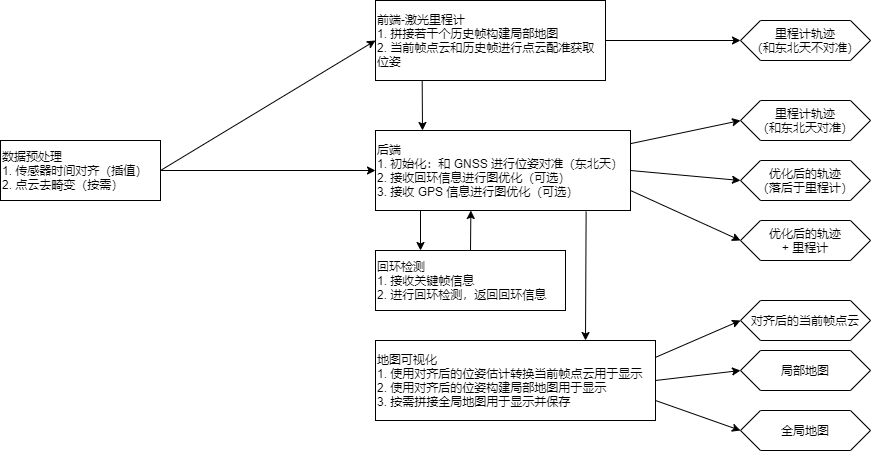

The diagram above was exported from draw.io. Its source (the exported page's mxGraphModel, read from the mxfile embedded in the PNG):
<mxGraphModel dx="2234" dy="839" grid="1" gridSize="10" guides="1" tooltips="1" connect="1" arrows="1" fold="1" page="1" pageScale="1" pageWidth="850" pageHeight="1100" math="0" shadow="0">
  <root>
    <mxCell id="mD9otItXvDp0Yiqo75T7-0" />
    <mxCell id="mD9otItXvDp0Yiqo75T7-1" parent="mD9otItXvDp0Yiqo75T7-0" />
    <mxCell id="CNIO85M71vK61vFh1nlu-0" value="数据预处理&lt;br&gt;&lt;span&gt;1.&amp;nbsp;传感器时间对齐（插值）&amp;nbsp;&lt;br&gt;2.&amp;nbsp;点云去畸变（按需）&lt;br&gt;&lt;/span&gt;" style="rounded=0;whiteSpace=wrap;html=1;align=left;" vertex="1" parent="mD9otItXvDp0Yiqo75T7-1">
      <mxGeometry x="-260" y="560" width="160" height="60" as="geometry" />
    </mxCell>
    <mxCell id="cvZkOErOlTTdeWLmfivJ-14" value="" style="edgeStyle=orthogonalEdgeStyle;rounded=0;orthogonalLoop=1;jettySize=auto;html=1;" edge="1" parent="mD9otItXvDp0Yiqo75T7-1" source="CNIO85M71vK61vFh1nlu-1" target="cvZkOErOlTTdeWLmfivJ-13">
      <mxGeometry relative="1" as="geometry" />
    </mxCell>
    <mxCell id="CNIO85M71vK61vFh1nlu-1" value="前端-激光里程计&lt;br&gt;1.&amp;nbsp;拼接若干个历史帧构建局部地图&lt;br&gt;2.&amp;nbsp;当前帧点云和历史帧进行点云配准获取位姿" style="rounded=0;whiteSpace=wrap;html=1;align=left;" vertex="1" parent="mD9otItXvDp0Yiqo75T7-1">
      <mxGeometry x="115" y="420" width="230" height="80" as="geometry" />
    </mxCell>
    <mxCell id="CNIO85M71vK61vFh1nlu-2" value="后端&lt;br&gt;1.&amp;nbsp;初始化：和&amp;nbsp;GNSS&amp;nbsp;进行位姿对准（东北天）&lt;br&gt;2. 接收回环信息进行图优化（可选）&lt;br&gt;3.&amp;nbsp;接收&amp;nbsp;GPS&amp;nbsp;信息进行图优化（可选）" style="rounded=0;whiteSpace=wrap;html=1;align=left;" vertex="1" parent="mD9otItXvDp0Yiqo75T7-1">
      <mxGeometry x="115" y="550" width="255" height="80" as="geometry" />
    </mxCell>
    <mxCell id="CNIO85M71vK61vFh1nlu-3" value="地图可视化&lt;br&gt;1.&amp;nbsp;使用对齐后的位姿估计转换当前帧点云用于显示&lt;br&gt;2.&amp;nbsp;使用对齐后的位姿构建局部地图用于显示&lt;br&gt;3.&amp;nbsp;按需拼接全局地图用于显示并保存" style="rounded=0;whiteSpace=wrap;html=1;align=left;" vertex="1" parent="mD9otItXvDp0Yiqo75T7-1">
      <mxGeometry x="115" y="760" width="280" height="80" as="geometry" />
    </mxCell>
    <mxCell id="cvZkOErOlTTdeWLmfivJ-1" value="回环检测&lt;br&gt;1.&amp;nbsp;接收关键帧信息&lt;br&gt;2.&amp;nbsp;进行回环检测，返回回环信息" style="whiteSpace=wrap;html=1;align=left;" vertex="1" parent="mD9otItXvDp0Yiqo75T7-1">
      <mxGeometry x="115" y="670" width="190" height="60" as="geometry" />
    </mxCell>
    <mxCell id="cvZkOErOlTTdeWLmfivJ-4" value="" style="endArrow=classic;html=1;rounded=0;entryX=0;entryY=0.5;entryDx=0;entryDy=0;exitX=1;exitY=0.5;exitDx=0;exitDy=0;" edge="1" parent="mD9otItXvDp0Yiqo75T7-1" source="CNIO85M71vK61vFh1nlu-0" target="CNIO85M71vK61vFh1nlu-1">
      <mxGeometry width="50" height="50" relative="1" as="geometry">
        <mxPoint x="-60" y="620" as="sourcePoint" />
        <mxPoint x="-10" y="570" as="targetPoint" />
      </mxGeometry>
    </mxCell>
    <mxCell id="cvZkOErOlTTdeWLmfivJ-5" value="" style="endArrow=classic;html=1;rounded=0;exitX=1;exitY=0.5;exitDx=0;exitDy=0;entryX=0;entryY=0.5;entryDx=0;entryDy=0;" edge="1" parent="mD9otItXvDp0Yiqo75T7-1" source="CNIO85M71vK61vFh1nlu-0" target="CNIO85M71vK61vFh1nlu-2">
      <mxGeometry width="50" height="50" relative="1" as="geometry">
        <mxPoint x="-70" y="680" as="sourcePoint" />
        <mxPoint x="-20" y="630" as="targetPoint" />
      </mxGeometry>
    </mxCell>
    <mxCell id="cvZkOErOlTTdeWLmfivJ-6" value="" style="endArrow=classic;html=1;rounded=0;exitX=0.203;exitY=1.008;exitDx=0;exitDy=0;exitPerimeter=0;" edge="1" parent="mD9otItXvDp0Yiqo75T7-1" source="CNIO85M71vK61vFh1nlu-1">
      <mxGeometry width="50" height="50" relative="1" as="geometry">
        <mxPoint x="490" y="480" as="sourcePoint" />
        <mxPoint x="162" y="550" as="targetPoint" />
      </mxGeometry>
    </mxCell>
    <mxCell id="cvZkOErOlTTdeWLmfivJ-7" value="" style="endArrow=classic;html=1;rounded=0;" edge="1" parent="mD9otItXvDp0Yiqo75T7-1">
      <mxGeometry width="50" height="50" relative="1" as="geometry">
        <mxPoint x="160" y="630" as="sourcePoint" />
        <mxPoint x="160" y="670" as="targetPoint" />
      </mxGeometry>
    </mxCell>
    <mxCell id="cvZkOErOlTTdeWLmfivJ-8" value="" style="endArrow=classic;html=1;rounded=0;exitX=0.5;exitY=0;exitDx=0;exitDy=0;entryX=0.374;entryY=1;entryDx=0;entryDy=0;entryPerimeter=0;" edge="1" parent="mD9otItXvDp0Yiqo75T7-1" source="cvZkOErOlTTdeWLmfivJ-1" target="CNIO85M71vK61vFh1nlu-2">
      <mxGeometry width="50" height="50" relative="1" as="geometry">
        <mxPoint x="440" y="660" as="sourcePoint" />
        <mxPoint x="490" y="610" as="targetPoint" />
      </mxGeometry>
    </mxCell>
    <mxCell id="cvZkOErOlTTdeWLmfivJ-9" value="" style="endArrow=classic;html=1;rounded=0;entryX=0.75;entryY=0;entryDx=0;entryDy=0;exitX=0.826;exitY=1.013;exitDx=0;exitDy=0;exitPerimeter=0;" edge="1" parent="mD9otItXvDp0Yiqo75T7-1" source="CNIO85M71vK61vFh1nlu-2" target="CNIO85M71vK61vFh1nlu-3">
      <mxGeometry width="50" height="50" relative="1" as="geometry">
        <mxPoint x="330" y="640" as="sourcePoint" />
        <mxPoint x="680" y="660" as="targetPoint" />
      </mxGeometry>
    </mxCell>
    <mxCell id="cvZkOErOlTTdeWLmfivJ-13" value="里程计轨迹&lt;br&gt;（和东北天不对准）" style="shape=hexagon;perimeter=hexagonPerimeter2;whiteSpace=wrap;html=1;fixedSize=1;rounded=0;align=center;" vertex="1" parent="mD9otItXvDp0Yiqo75T7-1">
      <mxGeometry x="480" y="440" width="130" height="40" as="geometry" />
    </mxCell>
    <mxCell id="cvZkOErOlTTdeWLmfivJ-15" value="里程计轨迹&lt;br&gt;（和东北天对准）" style="shape=hexagon;perimeter=hexagonPerimeter2;whiteSpace=wrap;html=1;fixedSize=1;rounded=0;align=center;" vertex="1" parent="mD9otItXvDp0Yiqo75T7-1">
      <mxGeometry x="480" y="520" width="130" height="40" as="geometry" />
    </mxCell>
    <mxCell id="cvZkOErOlTTdeWLmfivJ-16" value="优化后的轨迹&lt;br&gt;（落后于里程计）" style="shape=hexagon;perimeter=hexagonPerimeter2;whiteSpace=wrap;html=1;fixedSize=1;rounded=0;align=center;" vertex="1" parent="mD9otItXvDp0Yiqo75T7-1">
      <mxGeometry x="480" y="580" width="130" height="40" as="geometry" />
    </mxCell>
    <mxCell id="cvZkOErOlTTdeWLmfivJ-17" value="优化后的轨迹&lt;br&gt;+&amp;nbsp;里程计" style="shape=hexagon;perimeter=hexagonPerimeter2;whiteSpace=wrap;html=1;fixedSize=1;rounded=0;align=center;" vertex="1" parent="mD9otItXvDp0Yiqo75T7-1">
      <mxGeometry x="480" y="640" width="130" height="40" as="geometry" />
    </mxCell>
    <mxCell id="cvZkOErOlTTdeWLmfivJ-18" value="" style="endArrow=classic;html=1;rounded=0;entryX=0;entryY=0.5;entryDx=0;entryDy=0;" edge="1" parent="mD9otItXvDp0Yiqo75T7-1" source="CNIO85M71vK61vFh1nlu-2" target="cvZkOErOlTTdeWLmfivJ-15">
      <mxGeometry width="50" height="50" relative="1" as="geometry">
        <mxPoint x="390" y="560" as="sourcePoint" />
        <mxPoint x="440" y="510" as="targetPoint" />
      </mxGeometry>
    </mxCell>
    <mxCell id="cvZkOErOlTTdeWLmfivJ-19" value="" style="endArrow=classic;html=1;rounded=0;entryX=0;entryY=0.5;entryDx=0;entryDy=0;exitX=1;exitY=0.5;exitDx=0;exitDy=0;" edge="1" parent="mD9otItXvDp0Yiqo75T7-1" source="CNIO85M71vK61vFh1nlu-2" target="cvZkOErOlTTdeWLmfivJ-16">
      <mxGeometry width="50" height="50" relative="1" as="geometry">
        <mxPoint x="381.2750000000001" y="569.52" as="sourcePoint" />
        <mxPoint x="490" y="550" as="targetPoint" />
      </mxGeometry>
    </mxCell>
    <mxCell id="cvZkOErOlTTdeWLmfivJ-20" value="" style="endArrow=classic;html=1;rounded=0;entryX=0;entryY=0.5;entryDx=0;entryDy=0;exitX=1;exitY=0.75;exitDx=0;exitDy=0;" edge="1" parent="mD9otItXvDp0Yiqo75T7-1" source="CNIO85M71vK61vFh1nlu-2" target="cvZkOErOlTTdeWLmfivJ-17">
      <mxGeometry width="50" height="50" relative="1" as="geometry">
        <mxPoint x="380" y="600" as="sourcePoint" />
        <mxPoint x="490" y="610" as="targetPoint" />
      </mxGeometry>
    </mxCell>
    <mxCell id="cvZkOErOlTTdeWLmfivJ-21" value="局部地图" style="shape=hexagon;perimeter=hexagonPerimeter2;whiteSpace=wrap;html=1;fixedSize=1;rounded=0;align=center;" vertex="1" parent="mD9otItXvDp0Yiqo75T7-1">
      <mxGeometry x="480" y="770" width="130" height="40" as="geometry" />
    </mxCell>
    <mxCell id="cvZkOErOlTTdeWLmfivJ-22" value="全局地图" style="shape=hexagon;perimeter=hexagonPerimeter2;whiteSpace=wrap;html=1;fixedSize=1;rounded=0;align=center;" vertex="1" parent="mD9otItXvDp0Yiqo75T7-1">
      <mxGeometry x="480" y="830" width="130" height="40" as="geometry" />
    </mxCell>
    <mxCell id="cvZkOErOlTTdeWLmfivJ-23" value="对齐后的当前帧点云" style="shape=hexagon;perimeter=hexagonPerimeter2;whiteSpace=wrap;html=1;fixedSize=1;rounded=0;align=center;" vertex="1" parent="mD9otItXvDp0Yiqo75T7-1">
      <mxGeometry x="480" y="720" width="130" height="40" as="geometry" />
    </mxCell>
    <mxCell id="cvZkOErOlTTdeWLmfivJ-24" value="" style="endArrow=classic;html=1;rounded=0;entryX=0;entryY=0.5;entryDx=0;entryDy=0;exitX=1;exitY=0.211;exitDx=0;exitDy=0;exitPerimeter=0;" edge="1" parent="mD9otItXvDp0Yiqo75T7-1" source="CNIO85M71vK61vFh1nlu-3" target="cvZkOErOlTTdeWLmfivJ-23">
      <mxGeometry width="50" height="50" relative="1" as="geometry">
        <mxPoint x="380" y="620" as="sourcePoint" />
        <mxPoint x="490" y="670" as="targetPoint" />
      </mxGeometry>
    </mxCell>
    <mxCell id="cvZkOErOlTTdeWLmfivJ-25" value="" style="endArrow=classic;html=1;rounded=0;entryX=0;entryY=0.5;entryDx=0;entryDy=0;exitX=1;exitY=0.5;exitDx=0;exitDy=0;" edge="1" parent="mD9otItXvDp0Yiqo75T7-1" source="CNIO85M71vK61vFh1nlu-3" target="cvZkOErOlTTdeWLmfivJ-21">
      <mxGeometry width="50" height="50" relative="1" as="geometry">
        <mxPoint x="405" y="786.8799999999999" as="sourcePoint" />
        <mxPoint x="490" y="750" as="targetPoint" />
      </mxGeometry>
    </mxCell>
    <mxCell id="cvZkOErOlTTdeWLmfivJ-26" value="" style="endArrow=classic;html=1;rounded=0;entryX=0;entryY=0.5;entryDx=0;entryDy=0;exitX=1;exitY=0.75;exitDx=0;exitDy=0;" edge="1" parent="mD9otItXvDp0Yiqo75T7-1" source="CNIO85M71vK61vFh1nlu-3" target="cvZkOErOlTTdeWLmfivJ-22">
      <mxGeometry width="50" height="50" relative="1" as="geometry">
        <mxPoint x="405" y="810" as="sourcePoint" />
        <mxPoint x="490" y="800" as="targetPoint" />
      </mxGeometry>
    </mxCell>
  </root>
</mxGraphModel>